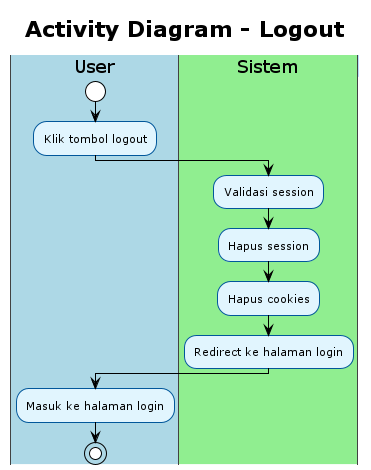

The diagram above was rendered by PlantUML. Its source (embedded in the PNG):
@startuml
' Referensi: Use Case Overview (00_use_case_overview.puml)
' Use case 10: Logout
' Aktor: Admin/Kepala Sek, Petugas BBI, Penangkar/Kepala Satgas, Petugas Gudang
!theme plain
skinparam activity {
    BackgroundColor #E1F5FE
    BorderColor #01579B
    FontSize 11
}
skinparam swimlane {
    BackgroundColor #F5F5F5
    BorderColor #424242
    TitleBackgroundColor #BBDEFB
    TitleBorderColor #1976D2
}

title Activity Diagram - Logout

|#LightBlue|User|
start
:Klik tombol logout;

|#LightGreen|Sistem|
:Validasi session;
:Hapus session;
:Hapus cookies;
:Redirect ke halaman login;

|#LightBlue|User|
:Masuk ke halaman login;

stop

@enduml